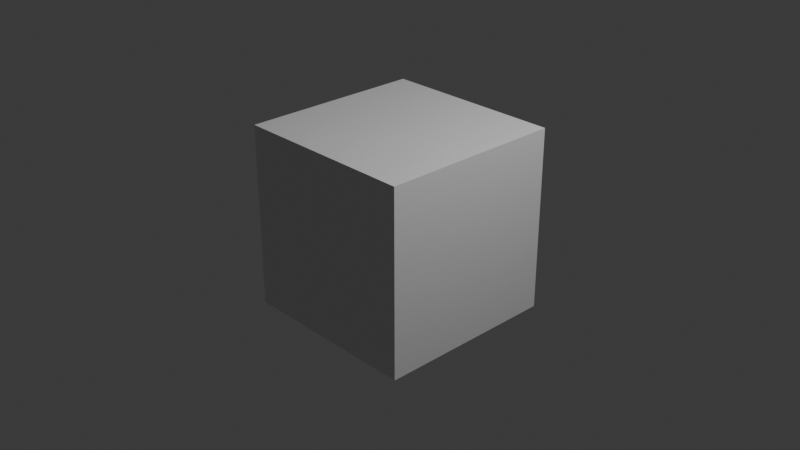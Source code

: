 # Source: Scripting.blend  (saved by Blender 4.0.36; exported with 4.5.12 LTS)
import bpy
from mathutils import Matrix  # noqa: F401  (used for matrix-valued properties, if any)

bpy.ops.wm.read_factory_settings(use_empty=True)
scene = bpy.context.scene
scene.name = 'Scene'

# ---- collections
col_collection = bpy.data.collections.new('Collection'); scene.collection.children.link(col_collection)

# ---- materials (node trees are filled in below, after node groups)
mat_material = bpy.data.materials.new('Material')
mat_material.alpha_threshold = 0.0
mat_material.use_transparent_shadow = False
mat_material.roughness = 0.5
mat_material.line_color = (0.0, 0.0, 0.0, 1.0)

# ---- material node trees
mat_material.use_nodes = True; mat_material.node_tree.nodes.clear()
_N = mat_material.node_tree.nodes; _L = mat_material.node_tree.links
n0 = _N.new('ShaderNodeOutputMaterial'); n0.name = 'Material Output'; n0.location = (300, 300)
n1 = _N.new('ShaderNodeBsdfPrincipled'); n1.name = 'Principled BSDF'; n1.location = (10, 300)
n1.inputs[3].default_value = 1.45
_L.new(n1.outputs[0], n0.inputs[0])
n0.is_active_output = True

# ---- world
world_world = bpy.data.worlds.new('World'); scene.world = world_world
world_world.use_nodes = True; world_world.node_tree.nodes.clear()
_N = world_world.node_tree.nodes; _L = world_world.node_tree.links
n0 = _N.new('ShaderNodeOutputWorld'); n0.name = 'World Output'; n0.location = (300, 300)
n1 = _N.new('ShaderNodeBackground'); n1.name = 'Background'; n1.location = (10, 300)
n1.inputs[0].default_value = (0.05088, 0.05088, 0.05088, 1.0)
_L.new(n1.outputs[0], n0.inputs[0])
n0.is_active_output = True
world_world.color = (0.05088, 0.05088, 0.05088)
world_world.use_sun_shadow = False
world_world.sun_shadow_jitter_overblur = 0.0

# ---- cameras
cam_camera = bpy.data.cameras.new('Camera')
cam_camera.clip_end = 100.0
cam_camera.ortho_scale = 7.314

# ---- lights
light_light = bpy.data.lights.new('Light', 'POINT')
light_light.transmission_factor = 0.0
light_light.use_soft_falloff = False
light_light.energy = 1000.0
light_light.shadow_soft_size = 0.1
light_light.shadow_maximum_resolution = 0.006
light_light.use_absolute_resolution = True

# ---- meshes
me_cube = bpy.data.meshes.new('Cube')
me_cube.from_pydata([(1.0, 1.0, 1.0), (1.0, 1.0, -1.0), (1.0, -1.0, 1.0), (1.0, -1.0, -1.0), (-1.0, 1.0, 1.0), (-1.0, 1.0, -1.0), (-1.0, -1.0, 1.0), (-1.0, -1.0, -1.0)], [], [(0, 4, 6, 2), (3, 2, 6, 7), (7, 6, 4, 5), (5, 1, 3, 7), (1, 0, 2, 3), (5, 4, 0, 1)])
_uv = me_cube.uv_layers.new(name='UVMap')
_uv.uv.foreach_set('vector', [0.625, 0.5, 0.875, 0.5, 0.875, 0.75, 0.625, 0.75, 0.375, 0.75, 0.625, 0.75, 0.625, 1.0, 0.375, 1.0, 0.375, 0.0, 0.625, 0.0, 0.625, 0.25, 0.375, 0.25, 0.125, 0.5, 0.375, 0.5, 0.375, 0.75, 0.125, 0.75, 0.375, 0.5, 0.625, 0.5, 0.625, 0.75, 0.375, 0.75, 0.375, 0.25, 0.625, 0.25, 0.625, 0.5, 0.375, 0.5])
me_cube.materials.append(mat_material)
me_cube.use_mirror_vertex_groups = False
me_cube.update()

# ---- objects
ob_cube = bpy.data.objects.new('Cube', me_cube)
ob_light = bpy.data.objects.new('Light', light_light)
ob_camera = bpy.data.objects.new('Camera', cam_camera)

# ---- transforms, parenting, visibility, modifiers, constraints
ob_cube.location = (0.0, 0.0, 0.0)
ob_cube.lock_rotations_4d = False
ob_cube.empty_display_type = 'ARROWS'
ob_cube.lineart.crease_threshold = 0.0
ob_light.location = (4.076, 1.005, 5.904)
ob_light.rotation_euler = (0.6503, 0.05522, 1.866)
ob_light.lock_rotations_4d = False
ob_light.empty_display_type = 'ARROWS'
ob_light.color = (0.0, 0.0, 0.0, 0.0)
ob_light.lineart.crease_threshold = 0.0
ob_camera.location = (7.359, -6.926, 4.958)
ob_camera.rotation_euler = (1.109, 0.0, 0.8149)
ob_camera.lock_rotations_4d = False
ob_camera.empty_display_type = 'ARROWS'
ob_camera.color = (0.0, 0.0, 0.0, 0.0)
ob_camera.display_type = 'WIRE'
ob_camera.lineart.crease_threshold = 0.0

# ---- collection membership
col_collection.objects.link(ob_cube)
col_collection.objects.link(ob_light)
col_collection.objects.link(ob_camera)

# ---- scene / render settings (as saved in the file)
scene.camera = ob_camera
scene.frame_start = 1; scene.frame_end = 250; scene.frame_set(0)
scene.render.engine = 'BLENDER_EEVEE_NEXT'
scene.cycles.sampling_pattern = 'TABULATED_SOBOL'
bpy.context.view_layer.update()
